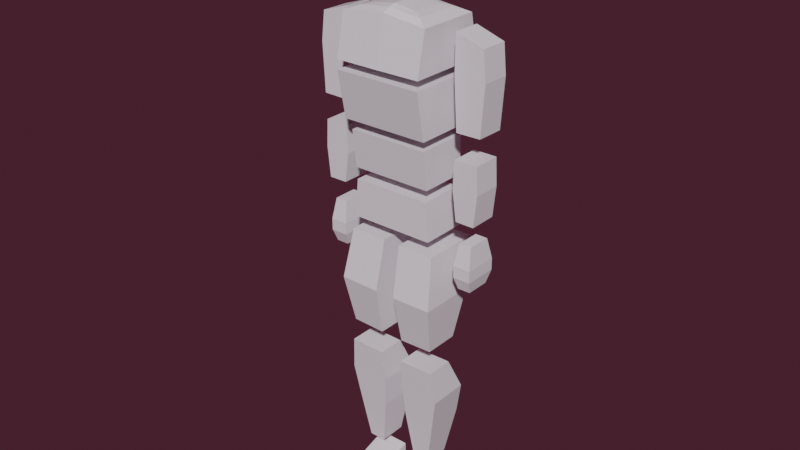 # Source: human.problem.blend  (saved by Blender 2.82.7; exported with 4.5.12 LTS)
import bpy
from mathutils import Matrix  # noqa: F401  (used for matrix-valued properties, if any)

bpy.ops.wm.read_factory_settings(use_empty=True)
scene = bpy.context.scene
scene.name = 'Scene'

# ---- collections
col_collection = bpy.data.collections.new('Collection'); scene.collection.children.link(col_collection)

# ---- materials (node trees are filled in below, after node groups)
mat_material = bpy.data.materials.new('Material')
mat_material.alpha_threshold = 0.0
mat_material.use_transparent_shadow = False
mat_material.diffuse_color = (0.8, 0.4256, 0.07918, 1.0)
mat_material.line_color = (0.0, 0.0, 0.0, 1.0)

# ---- material node trees
mat_material.use_nodes = True; mat_material.node_tree.nodes.clear()
_N = mat_material.node_tree.nodes; _L = mat_material.node_tree.links
n0 = _N.new('ShaderNodeOutputMaterial'); n0.name = 'Material Output'; n0.location = (300, 300)
n1 = _N.new('ShaderNodeBsdfPrincipled'); n1.name = 'Principled BSDF'; n1.location = (10, 300)
n1.distribution = 'GGX'
n1.subsurface_method = 'BURLEY'
n1.inputs[0].default_value = (0.7969, 0.7471, 0.8, 1.0)
n1.inputs[2].default_value = 0.4
n1.inputs[3].default_value = 1.45
n1.inputs[27].default_value = (0.0, 0.0, 0.0, 1.0)
n1.inputs[28].default_value = 1.0
_L.new(n1.outputs[0], n0.inputs[0])
n0.is_active_output = True

# ---- world
world_world = bpy.data.worlds.new('World'); scene.world = world_world
world_world.use_nodes = True; world_world.node_tree.nodes.clear()
_N = world_world.node_tree.nodes; _L = world_world.node_tree.links
n0 = _N.new('ShaderNodeOutputWorld'); n0.name = 'World Output'; n0.location = (300, 300)
n1 = _N.new('ShaderNodeBackground'); n1.name = 'Background'; n1.location = (10, 300)
n1.inputs[0].default_value = (0.05088, 0.01364, 0.0237, 1.0)
_L.new(n1.outputs[0], n0.inputs[0])
n0.is_active_output = True
world_world.color = (0.05088, 0.05088, 0.05088)
world_world.use_sun_shadow = False
world_world.sun_shadow_jitter_overblur = 0.0

# ---- meshes
me_human = bpy.data.meshes.new('Human')
me_human.from_pydata([(0.9256, -0.2993, -43.31), (3.353, 2.777, -42.52), (3.353, 2.813, -44.38), (0.9531, 2.777, -42.52), (3.299, 4.693, -10.54), (3.299, -1.331, -10.54), (3.288, 4.633, -11.22), (3.288, 3.829, -14.77), (3.288, -1.381, -11.22), (3.288, -0.695, -14.77), (1.602, 2.898, -1.107), (1.403, 2.638, -4.542), (1.346, 0.3117, -1.107), (0.942, 0.3117, -4.61), (1.991, 3.078, -2.827), (1.684, 0.3117, -2.827), (3.033, 3.57, -15.6), (3.033, 3.57, -18.46), (3.033, -0.3482, -15.6), (3.033, 4.768e-07, -18.46), (2.945, 3.455, -19.33), (3.187, 4.357, -22.19), (2.945, 7.153e-07, -19.33), (3.187, 8.345e-07, -22.19), (3.457, 4.409, -23.28), (3.423, 2.707, -30.74), (3.457, 0.05253, -23.28), (3.423, 0.05409, -30.74), (0.6317, 4.409, -23.28), (0.8945, 2.704, -30.82), (0.6317, 0.05253, -23.28), (0.8945, 0.05116, -30.82), (3.826, 3.585, -27.01), (0.7631, -0.7119, -27.05), (3.826, -0.7104, -27.01), (0.7631, 3.584, -27.05), (3.575, 2.056, -32.5), (2.756, 2.893, -41.26), (3.575, -0.02593, -32.5), (2.756, 0.8295, -41.26), (0.881, 2.056, -32.56), (1.498, 2.893, -41.26), (0.881, -0.02593, -32.56), (1.498, 0.8295, -41.26), (3.422, 3.406, -37.52), (0.976, 0.4587, -37.52), (3.422, 0.4533, -37.52), (0.976, 3.411, -37.52), (0.7959, 0.2269, -35.09), (3.846, 3.306, -35.09), (3.846, 0.2242, -35.09), (0.7959, 3.309, -35.09), (2.377, -0.0571, -7.059), (2.377, 3.41, -7.063), (0.9531, 2.813, -44.38), (3.267, -0.2993, -44.35), (3.267, -0.2993, -43.31), (0.9256, -0.2993, -44.35), (1.188, -2.806, -44.16), (1.188, -2.704, -43.49), (3.004, -2.806, -44.16), (3.004, -2.704, -43.49), (0.9531, -1.2, -44.38), (0.9531, -1.086, -43.32), (3.353, -1.2, -44.38), (3.353, -1.086, -43.32), (4.678, 0.857, -14.22), (4.398, 0.938, -7.718), (4.678, 2.981, -14.24), (4.398, 3.062, -7.745), (6.512, 0.8573, -14.19), (6.512, 0.9294, -8.409), (6.512, 2.981, -14.22), (6.512, 3.053, -8.435), (4.398, 0.9027, -10.55), (4.398, 3.026, -10.58), (6.736, 3.026, -10.58), (6.736, 0.9027, -10.55), (4.831, 0.8143, -20.41), (4.612, 0.7924, -16.07), (4.831, 2.938, -20.4), (4.612, 2.916, -16.06), (6.233, 0.8143, -20.42), (6.373, 0.7924, -16.07), (6.233, 2.938, -20.4), (6.373, 2.916, -16.06), (4.531, 0.8029, -18.15), (4.531, 2.927, -18.14), (6.474, 2.926, -18.1), (6.474, 0.8027, -18.11), (4.818, 0.7252, -24.55), (5.005, 1.04, -22.07), (4.818, 3.25, -24.55), (5.005, 2.858, -22.06), (6.137, 0.7252, -24.55), (5.95, 1.04, -22.07), (6.137, 3.25, -24.55), (5.95, 2.858, -22.06), (4.818, 0.7177, -23.66), (4.818, 3.25, -23.66), (6.137, 3.25, -23.66), (6.137, 0.7176, -23.66), (4.818, 1.761, -24.55), (5.005, 1.709, -22.06), (6.137, 1.761, -24.55), (5.95, 1.709, -22.06), (6.137, 1.652, -23.64), (4.818, 1.652, -23.68), (3.299, -0.681, -7.416), (3.299, 4.037, -7.426), (1.646, 0.4655, -6.895), (1.647, 2.886, -6.899), (1.533, 3.08, -42.97), (1.533, 3.098, -43.93), (2.773, 3.08, -42.97), (2.773, 3.098, -43.93), (5.005, 1.062, -25.48), (5.005, 1.804, -25.48), (5.95, 2.871, -25.48), (5.005, 2.871, -25.48), (5.95, 1.804, -25.48), (5.95, 1.062, -25.48), (1.573, 1.388, -1.107), (1.523, 1.411, -4.711), (1.96, 1.388, -2.827), (1.96, 1.388, -2.827), (-0.9256, -0.2993, -43.31), (-3.353, 2.777, -42.52), (-3.353, 2.813, -44.38), (-0.9531, 2.777, -42.52), (-3.299, 4.693, -10.54), (-3.299, -1.331, -10.54), (-3.288, 4.633, -11.22), (-3.288, 3.829, -14.77), (-3.288, -1.381, -11.22), (-3.288, -0.695, -14.77), (-1.602, 2.898, -1.107), (-1.403, 2.638, -4.542), (-1.346, 0.3117, -1.107), (-0.942, 0.3117, -4.61), (-1.991, 3.078, -2.827), (-1.684, 0.3117, -2.827), (-3.033, 3.57, -15.6), (-3.033, 3.57, -18.46), (-3.033, -0.3482, -15.6), (-3.033, 4.768e-07, -18.46), (-2.945, 3.455, -19.33), (-3.187, 4.357, -22.19), (-2.945, 7.153e-07, -19.33), (-3.187, 8.345e-07, -22.19), (-3.457, 4.409, -23.28), (-3.423, 2.707, -30.74), (-3.457, 0.05253, -23.28), (-3.423, 0.05409, -30.74), (-0.6317, 4.409, -23.28), (-0.8945, 2.704, -30.82), (-0.6317, 0.05253, -23.28), (-0.8945, 0.05116, -30.82), (-3.826, 3.585, -27.01), (-0.7631, -0.7119, -27.05), (-3.826, -0.7104, -27.01), (-0.7631, 3.584, -27.05), (-3.575, 2.056, -32.5), (-2.756, 2.893, -41.26), (-3.575, -0.02593, -32.5), (-2.756, 0.8295, -41.26), (-0.881, 2.056, -32.56), (-1.498, 2.893, -41.26), (-0.881, -0.02593, -32.56), (-1.498, 0.8295, -41.26), (-3.422, 3.406, -37.52), (-0.976, 0.4587, -37.52), (-3.422, 0.4533, -37.52), (-0.976, 3.411, -37.52), (-0.7959, 0.2269, -35.09), (-3.846, 3.306, -35.09), (-3.846, 0.2242, -35.09), (-0.7959, 3.309, -35.09), (-2.377, -0.0571, -7.059), (-2.377, 3.41, -7.063), (-0.9531, 2.813, -44.38), (-3.267, -0.2993, -44.35), (-3.267, -0.2993, -43.31), (-0.9256, -0.2993, -44.35), (-1.188, -2.806, -44.16), (-1.188, -2.704, -43.49), (-3.004, -2.806, -44.16), (-3.004, -2.704, -43.49), (-0.9531, -1.2, -44.38), (-0.9531, -1.086, -43.32), (-3.353, -1.2, -44.38), (-3.353, -1.086, -43.32), (-4.678, 0.857, -14.22), (-4.398, 0.938, -7.718), (-4.678, 2.981, -14.24), (-4.398, 3.062, -7.745), (-6.512, 0.8573, -14.19), (-6.512, 0.9294, -8.409), (-6.512, 2.981, -14.22), (-6.512, 3.053, -8.435), (-4.398, 0.9027, -10.55), (-4.398, 3.026, -10.58), (-6.736, 3.026, -10.58), (-6.736, 0.9027, -10.55), (-4.831, 0.8143, -20.41), (-4.612, 0.7924, -16.07), (-4.831, 2.938, -20.4), (-4.612, 2.916, -16.06), (-6.233, 0.8143, -20.42), (-6.373, 0.7924, -16.07), (-6.233, 2.938, -20.4), (-6.373, 2.916, -16.06), (-4.531, 0.8029, -18.15), (-4.531, 2.927, -18.14), (-6.474, 2.926, -18.1), (-6.474, 0.8027, -18.11), (-4.818, 0.7252, -24.55), (-5.005, 1.04, -22.07), (-4.818, 3.25, -24.55), (-5.005, 2.858, -22.06), (-6.137, 0.7252, -24.55), (-5.95, 1.04, -22.07), (-6.137, 3.25, -24.55), (-5.95, 2.858, -22.06), (-4.818, 0.7177, -23.66), (-4.818, 3.25, -23.66), (-6.137, 3.25, -23.66), (-6.137, 0.7176, -23.66), (-4.818, 1.761, -24.55), (-5.005, 1.709, -22.06), (-6.137, 1.761, -24.55), (-5.95, 1.709, -22.06), (-6.137, 1.652, -23.64), (-4.818, 1.652, -23.68), (-3.299, -0.681, -7.416), (-3.299, 4.037, -7.426), (0.0, 0.4537, -6.662), (-1.646, 0.4655, -6.895), (-1.647, 2.886, -6.899), (0.0, 2.891, -6.669), (-1.533, 3.08, -42.97), (-1.533, 3.098, -43.93), (-2.773, 3.08, -42.97), (-2.773, 3.098, -43.93), (-5.005, 1.062, -25.48), (-5.005, 1.804, -25.48), (0.0, 0.4537, -6.662), (0.0, 2.891, -6.669), (-5.95, 2.871, -25.48), (-5.005, 2.871, -25.48), (-5.95, 1.804, -25.48), (-5.95, 1.062, -25.48), (0.0, 0.4537, -6.662), (0.0, 2.891, -6.669), (0.0, -0.3881, -1.244), (0.0, -0.1377, -4.969), (0.0, -0.7251, -2.827), (0.0, 0.3117, -0.4627), (0.0, 0.4537, -6.662), (0.0, 2.891, -6.669), (-1.573, 1.388, -1.107), (-1.523, 1.411, -4.711), (-1.96, 1.388, -2.827), (0.0, 1.388, -0.1665), (0.0, 0.4537, -6.662), (0.0, 2.891, -6.669), (0.0, 0.4537, -6.662), (0.0, 2.891, -6.669), (0.0, 0.4537, -6.662), (0.0, 2.891, -6.669), (0.0, 4.716, -10.54), (0.0, -1.366, -10.54), (0.0, 4.653, -11.22), (0.0, 3.829, -14.77), (0.0, -1.381, -11.22), (0.0, -0.695, -14.77), (0.0, 3.363, -1.107), (0.0, 2.903, -5.035), (0.0, -0.3881, -1.244), (0.0, -0.1377, -4.969), (0.0, 3.68, -2.827), (0.0, 2.748, -0.4124), (0.0, 3.57, -15.6), (0.0, 3.57, -18.46), (0.0, -0.3482, -15.6), (0.0, 7.153e-07, -18.46), (0.0, -0.07407, -6.788), (0.0, 3.417, -6.796), (0.0, 3.455, -19.33), (0.0, 4.357, -22.19), (0.0, 9.537e-07, -19.33), (0.0, 1.073e-06, -22.19), (0.0, 0.3117, -0.4627), (0.0, -0.681, -7.032), (0.0, 4.025, -7.056), (0.0, 0.4537, -6.662), (0.0, 2.891, -6.669), (0.0, 1.388, -0.1665), (0.0, 1.388, -5.287), (-1.96, 1.388, -2.827)], [(278, 292), (297, 281), (292, 297)], [(1, 3, 0, 56), (54, 2, 55, 57), (270, 4, 5, 271), (6, 272, 274, 8), (9, 8, 274, 275), (273, 7, 9, 275), (7, 6, 8, 9), (273, 272, 6, 7), (125, 122, 12, 15), (281, 10, 276), (277, 280, 14, 11), (123, 124, 15, 13), (13, 15, 256, 255), (16, 282, 284, 18), (19, 18, 284, 285), (283, 17, 19, 285), (17, 16, 18, 19), (283, 282, 16, 17), (20, 288, 290, 22), (23, 22, 290, 291), (289, 21, 23, 291), (21, 20, 22, 23), (289, 288, 20, 21), (24, 28, 30, 26), (34, 26, 30, 33), (33, 30, 28, 35), (29, 25, 27, 31), (32, 24, 26, 34), (35, 28, 24, 32), (29, 35, 32, 25), (25, 32, 34, 27), (31, 33, 35, 29), (27, 34, 33, 31), (36, 40, 42, 38), (50, 38, 42, 48), (48, 42, 40, 51), (41, 37, 39, 43), (49, 36, 38, 50), (51, 40, 36, 49), (41, 47, 44, 37), (37, 44, 46, 39), (43, 45, 47, 41), (39, 46, 45, 43), (47, 51, 49, 44), (44, 49, 50, 46), (45, 48, 51, 47), (46, 50, 48, 45), (63, 65, 64, 62), (257, 254, 12), (14, 280, 276, 10), (256, 15, 12, 254), (5, 4, 109, 108), (4, 270, 294, 109), (271, 5, 108, 293), (122, 263, 257, 12), (57, 0, 3, 54), (55, 56, 0, 57), (2, 1, 56, 55), (64, 65, 61, 60), (60, 61, 59, 58), (62, 64, 60, 58), (65, 63, 59, 61), (58, 59, 63, 62), (3, 1, 114, 112), (74, 67, 69, 75), (75, 69, 73, 76), (76, 73, 71, 77), (77, 71, 67, 74), (68, 72, 70, 66), (73, 69, 67, 71), (70, 77, 74, 66), (72, 76, 77, 70), (68, 75, 76, 72), (66, 74, 75, 68), (86, 79, 81, 87), (87, 81, 85, 88), (88, 85, 83, 89), (89, 83, 79, 86), (80, 84, 82, 78), (85, 81, 79, 83), (82, 89, 86, 78), (84, 88, 89, 82), (80, 87, 88, 84), (78, 86, 87, 80), (107, 103, 93, 99), (99, 93, 97, 100), (106, 105, 95, 101), (101, 95, 91, 98), (90, 102, 117, 116), (105, 103, 91, 95), (94, 101, 98, 90), (104, 106, 101, 94), (92, 99, 100, 96), (102, 107, 99, 92), (90, 98, 107, 102), (96, 100, 106, 104), (97, 93, 103, 105), (104, 94, 121, 120), (100, 97, 105, 106), (98, 91, 103, 107), (52, 286, 293, 108), (287, 53, 109, 294), (286, 52, 110, 236), (53, 52, 108, 109), (239, 236, 110, 111), (52, 53, 111, 110), (53, 287, 239, 111), (112, 114, 115, 113), (54, 3, 112, 113), (2, 54, 113, 115), (1, 2, 115, 114), (117, 120, 121, 116), (119, 118, 120, 117), (102, 92, 119, 117), (96, 104, 120, 118), (94, 90, 116, 121), (92, 96, 118, 119), (10, 281, 263, 122), (11, 14, 124, 123), (14, 10, 122, 125), (277, 11, 123, 298), (13, 279, 298, 123), (127, 182, 126, 129), (180, 183, 181, 128), (270, 271, 131, 130), (132, 134, 274, 272), (135, 275, 274, 134), (273, 275, 135, 133), (133, 135, 134, 132), (273, 133, 132, 272), (299, 141, 138, 260), (281, 276, 136), (277, 137, 140, 280), (261, 139, 141, 262), (139, 255, 256, 141), (142, 144, 284, 282), (145, 285, 284, 144), (283, 285, 145, 143), (143, 145, 144, 142), (283, 143, 142, 282), (146, 148, 290, 288), (149, 291, 290, 148), (289, 291, 149, 147), (147, 149, 148, 146), (289, 147, 146, 288), (150, 152, 156, 154), (160, 159, 156, 152), (159, 161, 154, 156), (155, 157, 153, 151), (158, 160, 152, 150), (161, 158, 150, 154), (155, 151, 158, 161), (151, 153, 160, 158), (157, 155, 161, 159), (153, 157, 159, 160), (162, 164, 168, 166), (176, 174, 168, 164), (174, 177, 166, 168), (167, 169, 165, 163), (175, 176, 164, 162), (177, 175, 162, 166), (167, 163, 170, 173), (163, 165, 172, 170), (169, 167, 173, 171), (165, 169, 171, 172), (173, 170, 175, 177), (170, 172, 176, 175), (171, 173, 177, 174), (172, 171, 174, 176), (189, 188, 190, 191), (257, 138, 254), (140, 136, 276, 280), (256, 254, 138, 141), (131, 234, 235, 130), (287, 239, 236, 286), (130, 235, 294, 270), (271, 293, 234, 131), (260, 138, 257, 263), (183, 180, 129, 126), (181, 183, 126, 182), (128, 181, 182, 127), (190, 186, 187, 191), (186, 184, 185, 187), (188, 184, 186, 190), (191, 187, 185, 189), (184, 188, 189, 185), (129, 240, 242, 127), (200, 201, 195, 193), (201, 202, 199, 195), (202, 203, 197, 199), (203, 200, 193, 197), (194, 192, 196, 198), (199, 197, 193, 195), (196, 192, 200, 203), (198, 196, 203, 202), (194, 198, 202, 201), (192, 194, 201, 200), (212, 213, 207, 205), (213, 214, 211, 207), (214, 215, 209, 211), (215, 212, 205, 209), (206, 204, 208, 210), (211, 209, 205, 207), (208, 204, 212, 215), (210, 208, 215, 214), (206, 210, 214, 213), (204, 206, 213, 212), (233, 225, 219, 229), (225, 226, 223, 219), (232, 227, 221, 231), (227, 224, 217, 221), (216, 244, 245, 228), (231, 221, 217, 229), (220, 216, 224, 227), (230, 220, 227, 232), (218, 222, 226, 225), (228, 218, 225, 233), (216, 228, 233, 224), (222, 230, 232, 226), (223, 231, 229, 219), (230, 250, 251, 220), (226, 232, 231, 223), (224, 233, 229, 217), (178, 234, 293, 286), (287, 294, 235, 179), (286, 236, 237, 178), (179, 235, 234, 178), (239, 238, 237, 236), (178, 237, 238, 179), (179, 238, 239, 287), (240, 241, 243, 242), (180, 241, 240, 129), (128, 243, 241, 180), (127, 242, 243, 128), (287, 286, 246, 247), (245, 244, 251, 250), (249, 245, 250, 248), (228, 245, 249, 218), (222, 248, 250, 230), (220, 251, 244, 216), (218, 249, 248, 222), (287, 286, 252, 253), (287, 259, 258, 286), (136, 260, 263, 281), (137, 261, 262, 140), (140, 299, 260, 136), (287, 286, 264, 265), (287, 267, 266, 286), (287, 269, 268, 286), (275, 273, 272, 274), (285, 283, 282, 284), (287, 286, 295, 296), (291, 289, 288, 290), (270, 271, 293, 286, 287, 294), (277, 298, 261, 137), (139, 261, 298, 279)])
_uv = me_human.uv_layers.new(name='UVMap')
_uv.uv.foreach_set('vector', [0.625, 0.625, 0.875, 0.625, 0.875, 0.75, 0.625, 0.75, 0.125, 0.625, 0.375, 0.625, 0.375, 0.75, 0.125, 0.75, 0.125, 0.5, 0.375, 0.5, 0.375, 0.75, 0.125, 0.75, 0.625, 0.5, 0.875, 0.5, 0.875, 0.75, 0.625, 0.75, 0.375, 0.75, 0.625, 0.75, 0.625, 1.0, 0.375, 1.0, 0.125, 0.5, 0.375, 0.5, 0.375, 0.75, 0.125, 0.75, 0.375, 0.5, 0.625, 0.5, 0.625, 0.75, 0.375, 0.75, 0.375, 0.25, 0.625, 0.25, 0.625, 0.5, 0.375, 0.5, 0.5, 0.625, 0.625, 0.625, 0.625, 0.75, 0.5, 0.75, 0.0, 0.0, 0.5, 0.5, 0.5, 0.25, 0.375, 0.25, 0.5, 0.25, 0.5, 0.5, 0.375, 0.5, 0.375, 0.625, 0.5, 0.625, 0.5, 0.75, 0.375, 0.75, 0.375, 0.75, 0.5, 0.75, 0.5, 1.0, 0.375, 1.0, 0.625, 0.5, 0.875, 0.5, 0.875, 0.75, 0.625, 0.75, 0.375, 0.75, 0.625, 0.75, 0.625, 1.0, 0.375, 1.0, 0.125, 0.5, 0.375, 0.5, 0.375, 0.75, 0.125, 0.75, 0.375, 0.5, 0.625, 0.5, 0.625, 0.75, 0.375, 0.75, 0.375, 0.25, 0.625, 0.25, 0.625, 0.5, 0.375, 0.5, 0.625, 0.5, 0.875, 0.5, 0.875, 0.75, 0.625, 0.75, 0.375, 0.75, 0.625, 0.75, 0.625, 1.0, 0.375, 1.0, 0.125, 0.5, 0.375, 0.5, 0.375, 0.75, 0.125, 0.75, 0.375, 0.5, 0.625, 0.5, 0.625, 0.75, 0.375, 0.75, 0.375, 0.25, 0.625, 0.25, 0.625, 0.5, 0.375, 0.5, 0.625, 0.5, 0.875, 0.5, 0.875, 0.75, 0.625, 0.75, 0.5, 0.75, 0.625, 0.75, 0.625, 1.0, 0.5, 1.0, 0.5, 0.0, 0.625, 0.0, 0.625, 0.25, 0.5, 0.25, 0.125, 0.5, 0.375, 0.5, 0.375, 0.75, 0.125, 0.75, 0.5, 0.5, 0.625, 0.5, 0.625, 0.75, 0.5, 0.75, 0.5, 0.25, 0.625, 0.25, 0.625, 0.5, 0.5, 0.5, 0.375, 0.25, 0.5, 0.25, 0.5, 0.5, 0.375, 0.5, 0.375, 0.5, 0.5, 0.5, 0.5, 0.75, 0.375, 0.75, 0.375, 0.0, 0.5, 0.0, 0.5, 0.25, 0.375, 0.25, 0.375, 0.75, 0.5, 0.75, 0.5, 1.0, 0.375, 1.0, 0.625, 0.5, 0.875, 0.5, 0.875, 0.75, 0.625, 0.75, 0.5632, 0.75, 0.625, 0.75, 0.625, 1.0, 0.5632, 1.0, 0.5632, 0.0, 0.625, 0.0, 0.625, 0.25, 0.5632, 0.25, 0.125, 0.5, 0.375, 0.5, 0.375, 0.75, 0.125, 0.75, 0.5632, 0.5, 0.625, 0.5, 0.625, 0.75, 0.5632, 0.75, 0.5632, 0.25, 0.625, 0.25, 0.625, 0.5, 0.5632, 0.5, 0.375, 0.25, 0.5, 0.25, 0.5, 0.5, 0.375, 0.5, 0.375, 0.5, 0.5, 0.5, 0.5, 0.75, 0.375, 0.75, 0.375, 0.0, 0.5, 0.0, 0.5, 0.25, 0.375, 0.25, 0.375, 0.75, 0.5, 0.75, 0.5, 1.0, 0.375, 1.0, 0.5, 0.25, 0.5632, 0.25, 0.5632, 0.5, 0.5, 0.5, 0.5, 0.5, 0.5632, 0.5, 0.5632, 0.75, 0.5, 0.75, 0.5, 0.0, 0.5632, 0.0, 0.5632, 0.25, 0.5, 0.25, 0.5, 0.75, 0.5632, 0.75, 0.5632, 1.0, 0.5, 1.0, 0.625, 0.125, 0.625, 0.625, 0.375, 0.625, 0.375, 0.125, 0.0, 0.0, 0.5, 1.0, 0.5, 0.75, 0.5, 0.5, 0.5, 0.25, 0.5, 0.25, 0.5, 0.5, 0.5, 1.0, 0.5, 0.75, 0.5, 0.75, 0.5, 1.0, 0.375, 0.75, 0.375, 0.5, 0.375, 0.5, 0.375, 0.75, 0.375, 0.5, 0.125, 0.5, 0.125, 0.5, 0.375, 0.5, 0.125, 0.75, 0.375, 0.75, 0.375, 0.75, 0.125, 0.75, 0.5, 0.625, 0.0, 0.0, 0.0, 0.0, 0.5, 0.75, 0.375, 0.0, 0.625, 0.0, 0.625, 0.125, 0.375, 0.125, 0.375, 0.75, 0.625, 0.75, 0.625, 1.0, 0.375, 1.0, 0.375, 0.625, 0.625, 0.625, 0.625, 0.75, 0.375, 0.75, 0.375, 0.625, 0.625, 0.625, 0.625, 0.75, 0.375, 0.75, 0.375, 0.75, 0.625, 0.75, 0.625, 1.0, 0.375, 1.0, 0.125, 0.625, 0.375, 0.625, 0.375, 0.75, 0.125, 0.75, 0.625, 0.625, 0.875, 0.625, 0.875, 0.75, 0.625, 0.75, 0.375, 0.0, 0.625, 0.0, 0.625, 0.125, 0.375, 0.125, 0.875, 0.625, 0.625, 0.625, 0.625, 0.625, 0.875, 0.625, 0.5129, 0.0, 0.625, 0.0, 0.625, 0.25, 0.5129, 0.25, 0.5129, 0.25, 0.625, 0.25, 0.625, 0.5, 0.5129, 0.5, 0.5129, 0.5, 0.625, 0.5, 0.625, 0.75, 0.5129, 0.75, 0.5129, 0.75, 0.625, 0.75, 0.625, 1.0, 0.5129, 1.0, 0.125, 0.5, 0.375, 0.5, 0.375, 0.75, 0.125, 0.75, 0.625, 0.5, 0.875, 0.5, 0.875, 0.75, 0.625, 0.75, 0.375, 0.75, 0.5129, 0.75, 0.5129, 1.0, 0.375, 1.0, 0.375, 0.5, 0.5129, 0.5, 0.5129, 0.75, 0.375, 0.75, 0.375, 0.25, 0.5129, 0.25, 0.5129, 0.5, 0.375, 0.5, 0.375, 0.0, 0.5129, 0.0, 0.5129, 0.25, 0.375, 0.25, 0.5129, 0.0, 0.625, 0.0, 0.625, 0.25, 0.5129, 0.25, 0.5129, 0.25, 0.625, 0.25, 0.625, 0.5, 0.5129, 0.5, 0.5129, 0.5, 0.625, 0.5, 0.625, 0.75, 0.5129, 0.75, 0.5129, 0.75, 0.625, 0.75, 0.625, 1.0, 0.5129, 1.0, 0.125, 0.5, 0.375, 0.5, 0.375, 0.75, 0.125, 0.75, 0.625, 0.5, 0.875, 0.5, 0.875, 0.75, 0.625, 0.75, 0.375, 0.75, 0.5129, 0.75, 0.5129, 1.0, 0.375, 1.0, 0.375, 0.5, 0.5129, 0.5, 0.5129, 0.75, 0.375, 0.75, 0.375, 0.25, 0.5129, 0.25, 0.5129, 0.5, 0.375, 0.5, 0.375, 0.0, 0.5129, 0.0, 0.5129, 0.25, 0.375, 0.25, 0.5129, 0.09274, 0.625, 0.09274, 0.625, 0.25, 0.5129, 0.25, 0.5129, 0.25, 0.625, 0.25, 0.625, 0.5, 0.5129, 0.5, 0.5129, 0.6573, 0.625, 0.6573, 0.625, 0.75, 0.5129, 0.75, 0.5129, 0.75, 0.625, 0.75, 0.625, 1.0, 0.5129, 1.0, 0.375, 0.0, 0.375, 0.09274, 0.375, 0.09274, 0.375, 0.0, 0.625, 0.6573, 0.875, 0.6573, 0.875, 0.75, 0.625, 0.75, 0.375, 0.75, 0.5129, 0.75, 0.5129, 1.0, 0.375, 1.0, 0.375, 0.6573, 0.5129, 0.6573, 0.5129, 0.75, 0.375, 0.75, 0.375, 0.25, 0.5129, 0.25, 0.5129, 0.5, 0.375, 0.5, 0.375, 0.09274, 0.5129, 0.09274, 0.5129, 0.25, 0.375, 0.25, 0.375, 0.0, 0.5129, 0.0, 0.5129, 0.09274, 0.375, 0.09274, 0.375, 0.5, 0.5129, 0.5, 0.5129, 0.6573, 0.375, 0.6573, 0.625, 0.5, 0.875, 0.5, 0.875, 0.6573, 0.625, 0.6573, 0.375, 0.6573, 0.375, 0.75, 0.375, 0.75, 0.375, 0.6573, 0.5129, 0.5, 0.625, 0.5, 0.625, 0.6573, 0.5129, 0.6573, 0.5129, 0.0, 0.625, 0.0, 0.625, 0.09274, 0.5129, 0.09274, 0.3031, 0.6994, 0.1969, 0.6994, 0.125, 0.75, 0.375, 0.75, 0.1969, 0.5506, 0.3031, 0.5506, 0.375, 0.5, 0.125, 0.5, 0.1969, 0.6994, 0.3031, 0.6994, 0.3031, 0.6994, 0.1969, 0.6994, 0.3031, 0.5506, 0.3031, 0.6994, 0.375, 0.75, 0.375, 0.5, 0.1969, 0.5506, 0.1969, 0.6994, 0.3031, 0.6994, 0.3031, 0.5506, 0.3031, 0.6994, 0.3031, 0.5506, 0.3031, 0.5506, 0.3031, 0.6994, 0.3031, 0.5506, 0.1969, 0.5506, 0.1969, 0.5506, 0.3031, 0.5506, 0.625, 0.125, 0.625, 0.625, 0.375, 0.625, 0.375, 0.125, 0.375, 0.125, 0.625, 0.125, 0.625, 0.125, 0.375, 0.125, 0.375, 0.625, 0.125, 0.625, 0.125, 0.625, 0.375, 0.625, 0.625, 0.625, 0.375, 0.625, 0.375, 0.625, 0.625, 0.625, 0.125, 0.6573, 0.375, 0.6573, 0.375, 0.75, 0.125, 0.75, 0.125, 0.5, 0.375, 0.5, 0.375, 0.6573, 0.125, 0.6573, 0.375, 0.09274, 0.375, 0.25, 0.375, 0.25, 0.375, 0.09274, 0.375, 0.5, 0.375, 0.6573, 0.375, 0.6573, 0.375, 0.5, 0.375, 0.75, 0.375, 1.0, 0.375, 1.0, 0.375, 0.75, 0.375, 0.25, 0.375, 0.5, 0.375, 0.5, 0.375, 0.25, 0.5, 0.5, 0.0, 0.0, 0.0, 0.0, 0.5, 0.625, 0.375, 0.5, 0.5, 0.5, 0.5, 0.625, 0.375, 0.625, 0.5, 0.5, 0.625, 0.5, 0.625, 0.625, 0.5, 0.625, 0.375, 0.25, 0.375, 0.5, 0.375, 0.625, 0.0, 0.0, 0.375, 0.75, 0.0, 0.0, 0.0, 0.0, 0.375, 0.625, 0.625, 0.625, 0.625, 0.75, 0.875, 0.75, 0.875, 0.625, 0.125, 0.625, 0.125, 0.75, 0.375, 0.75, 0.375, 0.625, 0.125, 0.5, 0.125, 0.75, 0.375, 0.75, 0.375, 0.5, 0.625, 0.5, 0.625, 0.75, 0.875, 0.75, 0.875, 0.5, 0.375, 0.75, 0.375, 1.0, 0.625, 1.0, 0.625, 0.75, 0.125, 0.5, 0.125, 0.75, 0.375, 0.75, 0.375, 0.5, 0.375, 0.5, 0.375, 0.75, 0.625, 0.75, 0.625, 0.5, 0.375, 0.25, 0.375, 0.5, 0.625, 0.5, 0.625, 0.25, 0.5, 0.625, 0.5, 0.75, 0.625, 0.75, 0.625, 0.625, 0.0, 0.0, 0.5, 0.25, 0.5, 0.5, 0.375, 0.25, 0.375, 0.5, 0.5, 0.5, 0.5, 0.25, 0.375, 0.625, 0.375, 0.75, 0.5, 0.75, 0.5, 0.625, 0.375, 0.75, 0.375, 1.0, 0.5, 1.0, 0.5, 0.75, 0.625, 0.5, 0.625, 0.75, 0.875, 0.75, 0.875, 0.5, 0.375, 0.75, 0.375, 1.0, 0.625, 1.0, 0.625, 0.75, 0.125, 0.5, 0.125, 0.75, 0.375, 0.75, 0.375, 0.5, 0.375, 0.5, 0.375, 0.75, 0.625, 0.75, 0.625, 0.5, 0.375, 0.25, 0.375, 0.5, 0.625, 0.5, 0.625, 0.25, 0.625, 0.5, 0.625, 0.75, 0.875, 0.75, 0.875, 0.5, 0.375, 0.75, 0.375, 1.0, 0.625, 1.0, 0.625, 0.75, 0.125, 0.5, 0.125, 0.75, 0.375, 0.75, 0.375, 0.5, 0.375, 0.5, 0.375, 0.75, 0.625, 0.75, 0.625, 0.5, 0.375, 0.25, 0.375, 0.5, 0.625, 0.5, 0.625, 0.25, 0.625, 0.5, 0.625, 0.75, 0.875, 0.75, 0.875, 0.5, 0.5, 0.75, 0.5, 1.0, 0.625, 1.0, 0.625, 0.75, 0.5, 0.0, 0.5, 0.25, 0.625, 0.25, 0.625, 0.0, 0.125, 0.5, 0.125, 0.75, 0.375, 0.75, 0.375, 0.5, 0.5, 0.5, 0.5, 0.75, 0.625, 0.75, 0.625, 0.5, 0.5, 0.25, 0.5, 0.5, 0.625, 0.5, 0.625, 0.25, 0.375, 0.25, 0.375, 0.5, 0.5, 0.5, 0.5, 0.25, 0.375, 0.5, 0.375, 0.75, 0.5, 0.75, 0.5, 0.5, 0.375, 0.0, 0.375, 0.25, 0.5, 0.25, 0.5, 0.0, 0.375, 0.75, 0.375, 1.0, 0.5, 1.0, 0.5, 0.75, 0.625, 0.5, 0.625, 0.75, 0.875, 0.75, 0.875, 0.5, 0.5632, 0.75, 0.5632, 1.0, 0.625, 1.0, 0.625, 0.75, 0.5632, 0.0, 0.5632, 0.25, 0.625, 0.25, 0.625, 0.0, 0.125, 0.5, 0.125, 0.75, 0.375, 0.75, 0.375, 0.5, 0.5632, 0.5, 0.5632, 0.75, 0.625, 0.75, 0.625, 0.5, 0.5632, 0.25, 0.5632, 0.5, 0.625, 0.5, 0.625, 0.25, 0.375, 0.25, 0.375, 0.5, 0.5, 0.5, 0.5, 0.25, 0.375, 0.5, 0.375, 0.75, 0.5, 0.75, 0.5, 0.5, 0.375, 0.0, 0.375, 0.25, 0.5, 0.25, 0.5, 0.0, 0.375, 0.75, 0.375, 1.0, 0.5, 1.0, 0.5, 0.75, 0.5, 0.25, 0.5, 0.5, 0.5632, 0.5, 0.5632, 0.25, 0.5, 0.5, 0.5, 0.75, 0.5632, 0.75, 0.5632, 0.5, 0.5, 0.0, 0.5, 0.25, 0.5632, 0.25, 0.5632, 0.0, 0.5, 0.75, 0.5, 1.0, 0.5632, 1.0, 0.5632, 0.75, 0.625, 0.125, 0.375, 0.125, 0.375, 0.625, 0.625, 0.625, 0.0, 0.0, 0.5, 0.75, 0.5, 1.0, 0.5, 0.5, 0.5, 0.5, 0.5, 0.25, 0.5, 0.25, 0.5, 1.0, 0.5, 1.0, 0.5, 0.75, 0.5, 0.75, 0.375, 0.75, 0.375, 0.75, 0.375, 0.5, 0.375, 0.5, 0.125, 0.5833, 0.125, 0.5833, 0.125, 0.6667, 0.125, 0.6667, 0.375, 0.5, 0.375, 0.5, 0.125, 0.5, 0.125, 0.5, 0.125, 0.75, 0.125, 0.75, 0.375, 0.75, 0.375, 0.75, 0.5, 0.625, 0.5, 0.75, 0.0, 0.0, 0.0, 0.0, 0.375, 0.0, 0.375, 0.125, 0.625, 0.125, 0.625, 0.0, 0.375, 0.75, 0.375, 1.0, 0.625, 1.0, 0.625, 0.75, 0.375, 0.625, 0.375, 0.75, 0.625, 0.75, 0.625, 0.625, 0.375, 0.625, 0.375, 0.75, 0.625, 0.75, 0.625, 0.625, 0.375, 0.75, 0.375, 1.0, 0.625, 1.0, 0.625, 0.75, 0.125, 0.625, 0.125, 0.75, 0.375, 0.75, 0.375, 0.625, 0.625, 0.625, 0.625, 0.75, 0.875, 0.75, 0.875, 0.625, 0.375, 0.0, 0.375, 0.125, 0.625, 0.125, 0.625, 0.0, 0.875, 0.625, 0.875, 0.625, 0.625, 0.625, 0.625, 0.625, 0.5129, 0.0, 0.5129, 0.25, 0.625, 0.25, 0.625, 0.0, 0.5129, 0.25, 0.5129, 0.5, 0.625, 0.5, 0.625, 0.25, 0.5129, 0.5, 0.5129, 0.75, 0.625, 0.75, 0.625, 0.5, 0.5129, 0.75, 0.5129, 1.0, 0.625, 1.0, 0.625, 0.75, 0.125, 0.5, 0.125, 0.75, 0.375, 0.75, 0.375, 0.5, 0.625, 0.5, 0.625, 0.75, 0.875, 0.75, 0.875, 0.5, 0.375, 0.75, 0.375, 1.0, 0.5129, 1.0, 0.5129, 0.75, 0.375, 0.5, 0.375, 0.75, 0.5129, 0.75, 0.5129, 0.5, 0.375, 0.25, 0.375, 0.5, 0.5129, 0.5, 0.5129, 0.25, 0.375, 0.0, 0.375, 0.25, 0.5129, 0.25, 0.5129, 0.0, 0.5129, 0.0, 0.5129, 0.25, 0.625, 0.25, 0.625, 0.0, 0.5129, 0.25, 0.5129, 0.5, 0.625, 0.5, 0.625, 0.25, 0.5129, 0.5, 0.5129, 0.75, 0.625, 0.75, 0.625, 0.5, 0.5129, 0.75, 0.5129, 1.0, 0.625, 1.0, 0.625, 0.75, 0.125, 0.5, 0.125, 0.75, 0.375, 0.75, 0.375, 0.5, 0.625, 0.5, 0.625, 0.75, 0.875, 0.75, 0.875, 0.5, 0.375, 0.75, 0.375, 1.0, 0.5129, 1.0, 0.5129, 0.75, 0.375, 0.5, 0.375, 0.75, 0.5129, 0.75, 0.5129, 0.5, 0.375, 0.25, 0.375, 0.5, 0.5129, 0.5, 0.5129, 0.25, 0.375, 0.0, 0.375, 0.25, 0.5129, 0.25, 0.5129, 0.0, 0.5129, 0.09274, 0.5129, 0.25, 0.625, 0.25, 0.625, 0.09274, 0.5129, 0.25, 0.5129, 0.5, 0.625, 0.5, 0.625, 0.25, 0.5129, 0.6573, 0.5129, 0.75, 0.625, 0.75, 0.625, 0.6573, 0.5129, 0.75, 0.5129, 1.0, 0.625, 1.0, 0.625, 0.75, 0.375, 0.0, 0.375, 0.0, 0.375, 0.09274, 0.375, 0.09274, 0.625, 0.6573, 0.625, 0.75, 0.875, 0.75, 0.875, 0.6573, 0.375, 0.75, 0.375, 1.0, 0.5129, 1.0, 0.5129, 0.75, 0.375, 0.6573, 0.375, 0.75, 0.5129, 0.75, 0.5129, 0.6573, 0.375, 0.25, 0.375, 0.5, 0.5129, 0.5, 0.5129, 0.25, 0.375, 0.09274, 0.375, 0.25, 0.5129, 0.25, 0.5129, 0.09274, 0.375, 0.0, 0.375, 0.09274, 0.5129, 0.09274, 0.5129, 0.0, 0.375, 0.5, 0.375, 0.6573, 0.5129, 0.6573, 0.5129, 0.5, 0.625, 0.5, 0.625, 0.6573, 0.875, 0.6573, 0.875, 0.5, 0.375, 0.6573, 0.375, 0.6573, 0.375, 0.75, 0.375, 0.75, 0.5129, 0.5, 0.5129, 0.6573, 0.625, 0.6573, 0.625, 0.5, 0.5129, 0.0, 0.5129, 0.09274, 0.625, 0.09274, 0.625, 0.0, 0.3031, 0.6994, 0.375, 0.75, 0.125, 0.75, 0.1969, 0.6994, 0.1969, 0.5506, 0.125, 0.5, 0.375, 0.5, 0.3031, 0.5506, 0.1969, 0.6994, 0.1969, 0.6994, 0.3031, 0.6994, 0.3031, 0.6994, 0.3031, 0.5506, 0.375, 0.5, 0.375, 0.75, 0.3031, 0.6994, 0.1969, 0.5506, 0.3031, 0.5506, 0.3031, 0.6994, 0.1969, 0.6994, 0.3031, 0.6994, 0.3031, 0.6994, 0.3031, 0.5506, 0.3031, 0.5506, 0.3031, 0.5506, 0.3031, 0.5506, 0.1969, 0.5506, 0.1969, 0.5506, 0.625, 0.125, 0.375, 0.125, 0.375, 0.625, 0.625, 0.625, 0.375, 0.125, 0.375, 0.125, 0.625, 0.125, 0.625, 0.125, 0.375, 0.625, 0.375, 0.625, 0.125, 0.625, 0.125, 0.625, 0.625, 0.625, 0.625, 0.625, 0.375, 0.625, 0.375, 0.625, 0.125, 0.5833, 0.125, 0.6667, 0.125, 0.6667, 0.125, 0.5833, 0.125, 0.6573, 0.125, 0.75, 0.375, 0.75, 0.375, 0.6573, 0.125, 0.5, 0.125, 0.6573, 0.375, 0.6573, 0.375, 0.5, 0.375, 0.09274, 0.375, 0.09274, 0.375, 0.25, 0.375, 0.25, 0.375, 0.5, 0.375, 0.5, 0.375, 0.6573, 0.375, 0.6573, 0.375, 0.75, 0.375, 0.75, 0.375, 1.0, 0.375, 1.0, 0.375, 0.25, 0.375, 0.25, 0.375, 0.5, 0.375, 0.5, 0.125, 0.5833, 0.125, 0.6667, 0.125, 0.6667, 0.125, 0.5833, 0.125, 0.5833, 0.125, 0.5833, 0.125, 0.6667, 0.125, 0.6667, 0.5, 0.5, 0.5, 0.625, 0.0, 0.0, 0.0, 0.0, 0.375, 0.5, 0.375, 0.625, 0.5, 0.625, 0.5, 0.5, 0.5, 0.5, 0.5, 0.625, 0.625, 0.625, 0.625, 0.5, 0.125, 0.5833, 0.125, 0.6667, 0.125, 0.6667, 0.125, 0.5833, 0.125, 0.5833, 0.125, 0.5833, 0.125, 0.6667, 0.125, 0.6667, 0.125, 0.5833, 0.125, 0.5833, 0.125, 0.6667, 0.125, 0.6667, 0.375, 0.0, 0.375, 0.25, 0.625, 0.25, 0.625, 0.0, 0.375, 0.0, 0.375, 0.25, 0.625, 0.25, 0.625, 0.0, 0.125, 0.5833, 0.125, 0.6667, 0.125, 0.6667, 0.125, 0.5833, 0.375, 0.0, 0.375, 0.25, 0.625, 0.25, 0.625, 0.0, 0.125, 0.5, 0.125, 0.75, 0.125, 0.75, 0.125, 0.6667, 0.125, 0.5833, 0.125, 0.5, 0.375, 0.25, 0.0, 0.0, 0.375, 0.625, 0.375, 0.5, 0.375, 0.75, 0.375, 0.625, 0.0, 0.0, 0.0, 0.0])
me_human.materials.append(mat_material)
me_human.use_remesh_fix_poles = True
me_human.use_remesh_preserve_attributes = False
me_human.use_mirror_vertex_groups = False
me_human.update()

# ---- objects
ob_human = bpy.data.objects.new('Human', me_human)

# ---- transforms, parenting, visibility, modifiers, constraints
ob_human.location = (-0.0001287, -0.4043, 5.22)
ob_human.scale = (0.234, 0.234, 0.234)
ob_human.lineart.crease_threshold = 0.0
_vg = ob_human.vertex_groups.new(name='root')
_vg = ob_human.vertex_groups.new(name='back2')
_vg = ob_human.vertex_groups.new(name='dorsal3.L')
_vg = ob_human.vertex_groups.new(name='neck')
_vg = ob_human.vertex_groups.new(name='cuello.L.001')
_vg = ob_human.vertex_groups.new(name='clavicula.L')
_vg = ob_human.vertex_groups.new(name='brazo.L')
_vg = ob_human.vertex_groups.new(name='antebrazo.L')
_vg = ob_human.vertex_groups.new(name='manlo.L')
_vg = ob_human.vertex_groups.new(name='hombro.R')
_vg = ob_human.vertex_groups.new(name='brazo.R')
_vg = ob_human.vertex_groups.new(name='antebrazo.R')
_vg = ob_human.vertex_groups.new(name='manlo.R')
_vg = ob_human.vertex_groups.new(name='cadera.L')
_vg = ob_human.vertex_groups.new(name='muslo.L')
_vg = ob_human.vertex_groups.new(name='pantorrilla.L')
_vg = ob_human.vertex_groups.new(name='pie1.L')
_vg = ob_human.vertex_groups.new(name='pie2.L')
_vg = ob_human.vertex_groups.new(name='cadera.R')
_vg = ob_human.vertex_groups.new(name='muslo.R')
_vg = ob_human.vertex_groups.new(name='pantorrilla.R')
_vg = ob_human.vertex_groups.new(name='pie1.R')
_vg = ob_human.vertex_groups.new(name='pie2.R')
_vg = ob_human.vertex_groups.new(name='back4')
_vg = ob_human.vertex_groups.new(name='dorsal2')
_vg = ob_human.vertex_groups.new(name='back1')
_vg = ob_human.vertex_groups.new(name='dorsal4')
_vg = ob_human.vertex_groups.new(name='head')
_vg = ob_human.vertex_groups.new(name='hombro.L')
_vg = ob_human.vertex_groups.new(name='brazo1.L')
_vg = ob_human.vertex_groups.new(name='brazo2.L')
_vg = ob_human.vertex_groups.new(name='mano.L')
_vg = ob_human.vertex_groups.new(name='hip.L')
_vg = ob_human.vertex_groups.new(name='leg.L')
_vg = ob_human.vertex_groups.new(name='shin.L')
_vg = ob_human.vertex_groups.new(name='foot.L')
_vg = ob_human.vertex_groups.new(name='Pie02.L')
_vg = ob_human.vertex_groups.new(name='clavicula.R')
_vg = ob_human.vertex_groups.new(name='brazo1.R')
_vg = ob_human.vertex_groups.new(name='brazo2.R')
_vg = ob_human.vertex_groups.new(name='mano.R')
_vg = ob_human.vertex_groups.new(name='Cadera.R')
_vg = ob_human.vertex_groups.new(name='Pierna01.R')
_vg = ob_human.vertex_groups.new(name='shin.R')
_vg = ob_human.vertex_groups.new(name='foot.R')
_vg = ob_human.vertex_groups.new(name='Pie02.R')
_vg = ob_human.vertex_groups.new(name='toes.L')
_vg = ob_human.vertex_groups.new(name='toes.R')
_vg = ob_human.vertex_groups.new(name='Pie01.L.001')
_vg = ob_human.vertex_groups.new(name='ik_target.L')
_vg = ob_human.vertex_groups.new(name='ik_target.R')
_vg = ob_human.vertex_groups.new(name='ik_pole_leg.R')
_vg = ob_human.vertex_groups.new(name='ik_pole_leg.R')
_vg = ob_human.vertex_groups.new(name='foot1.L')
_vg = ob_human.vertex_groups.new(name='foot2.L')
_vg = ob_human.vertex_groups.new(name='foot1.R')
_vg = ob_human.vertex_groups.new(name='foot2.R')
_vg = ob_human.vertex_groups.new(name='ik_pole_arm.L')
_vg = ob_human.vertex_groups.new(name='ik_target_arm.L')
_vg = ob_human.vertex_groups.new(name='ik_target_leg.L')
_vg = ob_human.vertex_groups.new(name='ik_pole_arm.R')
_vg = ob_human.vertex_groups.new(name='hip.R')
_vg = ob_human.vertex_groups.new(name='leg.R')
_vg = ob_human.vertex_groups.new(name='ik_target_arm.R')
_vg = ob_human.vertex_groups.new(name='ik_target_leg.R')
_vg = ob_human.vertex_groups.new(name='back3')
_vg = ob_human.vertex_groups.new(name='ik_pole_leg.L')
_vg = ob_human.vertex_groups.new(name='ik_pole_leg.L')
_vg = ob_human.vertex_groups.new(name='clavi.L')
_vg = ob_human.vertex_groups.new(name='arm_02.L')
_vg = ob_human.vertex_groups.new(name='arm_01.L')
_vg = ob_human.vertex_groups.new(name='hand.L')
_vg = ob_human.vertex_groups.new(name='clavi.R')
_vg = ob_human.vertex_groups.new(name='arm_02.R')
_vg = ob_human.vertex_groups.new(name='arm_01.R')
_vg = ob_human.vertex_groups.new(name='hand.R')
_vg = ob_human.vertex_groups.new(name='leg_01.L')
_vg = ob_human.vertex_groups.new(name='leg_02.L')
_vg = ob_human.vertex_groups.new(name='foot_01.L')
_vg = ob_human.vertex_groups.new(name='foot_02.L')
_vg = ob_human.vertex_groups.new(name='leg_01.R')
_vg = ob_human.vertex_groups.new(name='leg_02.R')
_vg = ob_human.vertex_groups.new(name='foot_01.R')
_vg = ob_human.vertex_groups.new(name='foot_02.R')

# ---- collection membership
col_collection.objects.link(ob_human)

# ---- scene / render settings (as saved in the file)
scene.frame_start = 1; scene.frame_end = 250; scene.frame_set(170)
scene.render.engine = 'BLENDER_EEVEE_NEXT'
scene.cycles.use_denoising = False
scene.cycles.samples = 128
scene.cycles.sampling_pattern = 'TABULATED_SOBOL'
scene.cycles.use_adaptive_sampling = False
scene.cycles.use_light_tree = False
scene.view_settings.view_transform = 'Filmic'
bpy.context.view_layer.update()

# ---- added for rendering (the .blend has no active camera and no usable light): camera, sun
cam_auto = bpy.data.cameras.new('AutoCamera')
cam_auto.lens = 50.0
cam_auto.sensor_width = 36.0
cam_auto.clip_end = 1000.0
ob_auto_camera = bpy.data.objects.new('AutoCamera', cam_auto)
scene.collection.objects.link(ob_auto_camera)
ob_auto_camera.location = (10.1403, -12.3493, 8.11898)
ob_auto_camera.rotation_euler = (1.09748, -7.21219e-08, 0.694738)
scene.camera = ob_auto_camera
light_auto_sun = bpy.data.lights.new('AutoSun', 'SUN')
light_auto_sun.energy = 3.0
light_auto_sun.angle = 0.0523599
ob_auto_sun = bpy.data.objects.new('AutoSun', light_auto_sun)
scene.collection.objects.link(ob_auto_sun)
ob_auto_sun.rotation_euler = (0.872665, 0.174533, 0.523599)
bpy.context.view_layer.update()
